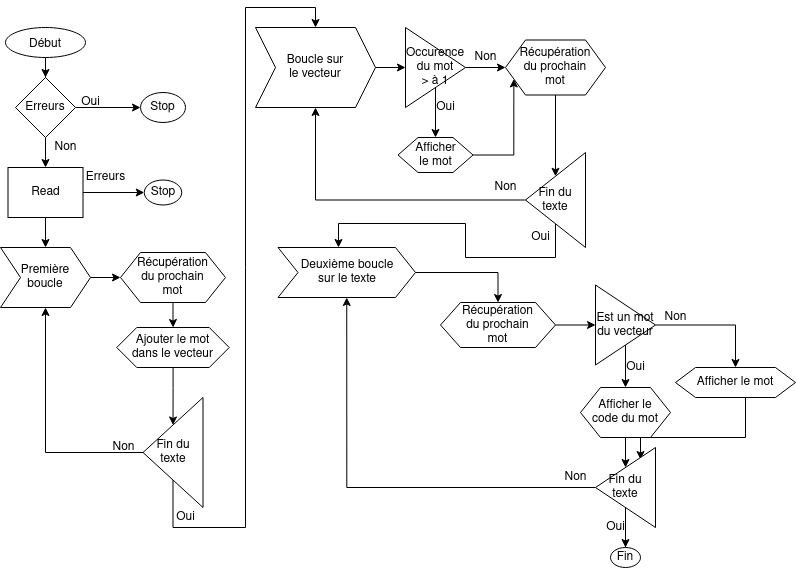

The diagram above was exported from draw.io. Its source (the exported page's mxGraphModel, read from the mxfile embedded in the PNG):
<mxGraphModel dx="1422" dy="737" grid="1" gridSize="10" guides="1" tooltips="1" connect="1" arrows="1" fold="1" page="1" pageScale="1" pageWidth="850" pageHeight="1100" math="0" shadow="0">
  <root>
    <mxCell id="0" />
    <mxCell id="1" parent="0" />
    <mxCell id="vZFNIqzCmgH_N9XgWp8L-3" value="" style="edgeStyle=orthogonalEdgeStyle;rounded=0;orthogonalLoop=1;jettySize=auto;html=1;" parent="1" source="vZFNIqzCmgH_N9XgWp8L-1" target="vZFNIqzCmgH_N9XgWp8L-2" edge="1">
      <mxGeometry relative="1" as="geometry" />
    </mxCell>
    <mxCell id="vZFNIqzCmgH_N9XgWp8L-1" value="Début" style="ellipse" parent="1" vertex="1">
      <mxGeometry x="50" y="30" width="80" height="30" as="geometry" />
    </mxCell>
    <mxCell id="vZFNIqzCmgH_N9XgWp8L-5" value="" style="edgeStyle=orthogonalEdgeStyle;rounded=0;orthogonalLoop=1;jettySize=auto;html=1;" parent="1" source="vZFNIqzCmgH_N9XgWp8L-2" target="vZFNIqzCmgH_N9XgWp8L-4" edge="1">
      <mxGeometry relative="1" as="geometry" />
    </mxCell>
    <mxCell id="vZFNIqzCmgH_N9XgWp8L-58" value="" style="edgeStyle=orthogonalEdgeStyle;rounded=0;orthogonalLoop=1;jettySize=auto;html=1;" parent="1" source="vZFNIqzCmgH_N9XgWp8L-2" target="vZFNIqzCmgH_N9XgWp8L-57" edge="1">
      <mxGeometry relative="1" as="geometry" />
    </mxCell>
    <mxCell id="vZFNIqzCmgH_N9XgWp8L-2" value="Erreurs" style="rhombus;whiteSpace=wrap;html=1;" parent="1" vertex="1">
      <mxGeometry x="60" y="80" width="60" height="60" as="geometry" />
    </mxCell>
    <mxCell id="vZFNIqzCmgH_N9XgWp8L-7" value="" style="edgeStyle=orthogonalEdgeStyle;rounded=0;orthogonalLoop=1;jettySize=auto;html=1;" parent="1" source="vZFNIqzCmgH_N9XgWp8L-4" target="vZFNIqzCmgH_N9XgWp8L-6" edge="1">
      <mxGeometry relative="1" as="geometry" />
    </mxCell>
    <mxCell id="vZFNIqzCmgH_N9XgWp8L-62" value="" style="edgeStyle=orthogonalEdgeStyle;rounded=0;orthogonalLoop=1;jettySize=auto;html=1;" parent="1" source="vZFNIqzCmgH_N9XgWp8L-4" target="vZFNIqzCmgH_N9XgWp8L-61" edge="1">
      <mxGeometry relative="1" as="geometry" />
    </mxCell>
    <mxCell id="vZFNIqzCmgH_N9XgWp8L-4" value="Read" style="shape=diagram;perimeter=stepPerimeter;whiteSpace=wrap;html=1;fixedSize=1;" parent="1" vertex="1">
      <mxGeometry x="52.5" y="170" width="75" height="50" as="geometry" />
    </mxCell>
    <mxCell id="vZFNIqzCmgH_N9XgWp8L-9" value="" style="edgeStyle=orthogonalEdgeStyle;rounded=0;orthogonalLoop=1;jettySize=auto;html=1;" parent="1" source="vZFNIqzCmgH_N9XgWp8L-6" target="vZFNIqzCmgH_N9XgWp8L-8" edge="1">
      <mxGeometry relative="1" as="geometry" />
    </mxCell>
    <mxCell id="vZFNIqzCmgH_N9XgWp8L-6" value="&lt;div&gt;Première&lt;/div&gt;&lt;div&gt;boucle&lt;/div&gt;" style="shape=step;perimeter=hexagonPerimeter2;whiteSpace=wrap;html=1;fixedSize=1;" parent="1" vertex="1">
      <mxGeometry x="45" y="250" width="90" height="60" as="geometry" />
    </mxCell>
    <mxCell id="vZFNIqzCmgH_N9XgWp8L-13" value="" style="edgeStyle=orthogonalEdgeStyle;rounded=0;orthogonalLoop=1;jettySize=auto;html=1;" parent="1" source="vZFNIqzCmgH_N9XgWp8L-8" target="vZFNIqzCmgH_N9XgWp8L-12" edge="1">
      <mxGeometry relative="1" as="geometry" />
    </mxCell>
    <mxCell id="vZFNIqzCmgH_N9XgWp8L-8" value="&lt;div&gt;Récupération&lt;/div&gt;&lt;div&gt;du prochain&lt;/div&gt;&lt;div&gt;mot&lt;br&gt;&lt;/div&gt;" style="shape=hexagon;perimeter=hexagonPerimeter2;whiteSpace=wrap;html=1;fixedSize=1;" parent="1" vertex="1">
      <mxGeometry x="165" y="255" width="105" height="50" as="geometry" />
    </mxCell>
    <mxCell id="vZFNIqzCmgH_N9XgWp8L-15" value="" style="edgeStyle=orthogonalEdgeStyle;rounded=0;orthogonalLoop=1;jettySize=auto;html=1;" parent="1" source="vZFNIqzCmgH_N9XgWp8L-12" target="vZFNIqzCmgH_N9XgWp8L-14" edge="1">
      <mxGeometry relative="1" as="geometry" />
    </mxCell>
    <mxCell id="vZFNIqzCmgH_N9XgWp8L-12" value="&lt;div&gt;Ajouter le mot&lt;/div&gt;&lt;div&gt;dans le vecteur&lt;br&gt;&lt;/div&gt;" style="shape=hexagon;perimeter=hexagonPerimeter2;whiteSpace=wrap;html=1;fixedSize=1;" parent="1" vertex="1">
      <mxGeometry x="161.25" y="330" width="112.5" height="40" as="geometry" />
    </mxCell>
    <mxCell id="vZFNIqzCmgH_N9XgWp8L-16" style="edgeStyle=orthogonalEdgeStyle;rounded=0;orthogonalLoop=1;jettySize=auto;html=1;entryX=0.5;entryY=1;entryDx=0;entryDy=0;" parent="1" source="vZFNIqzCmgH_N9XgWp8L-14" target="vZFNIqzCmgH_N9XgWp8L-6" edge="1">
      <mxGeometry relative="1" as="geometry" />
    </mxCell>
    <mxCell id="vZFNIqzCmgH_N9XgWp8L-19" value="" style="edgeStyle=orthogonalEdgeStyle;rounded=0;orthogonalLoop=1;jettySize=auto;html=1;" parent="1" source="vZFNIqzCmgH_N9XgWp8L-14" target="vZFNIqzCmgH_N9XgWp8L-18" edge="1">
      <mxGeometry relative="1" as="geometry">
        <Array as="points">
          <mxPoint x="218" y="530" />
          <mxPoint x="290" y="530" />
          <mxPoint x="290" y="10" />
          <mxPoint x="360" y="10" />
        </Array>
      </mxGeometry>
    </mxCell>
    <mxCell id="vZFNIqzCmgH_N9XgWp8L-14" value="&lt;div&gt;Fin du&lt;/div&gt;&lt;div&gt;texte&lt;br&gt;&lt;/div&gt;" style="triangle;whiteSpace=wrap;html=1;direction=west;" parent="1" vertex="1">
      <mxGeometry x="187.5" y="400" width="60" height="110" as="geometry" />
    </mxCell>
    <mxCell id="vZFNIqzCmgH_N9XgWp8L-27" value="" style="edgeStyle=orthogonalEdgeStyle;rounded=0;orthogonalLoop=1;jettySize=auto;html=1;" parent="1" source="vZFNIqzCmgH_N9XgWp8L-18" target="vZFNIqzCmgH_N9XgWp8L-26" edge="1">
      <mxGeometry relative="1" as="geometry" />
    </mxCell>
    <mxCell id="vZFNIqzCmgH_N9XgWp8L-18" value="&lt;div&gt;Boucle sur&lt;/div&gt;&lt;div&gt;le vecteur&lt;/div&gt;" style="shape=step;perimeter=stepPerimeter;whiteSpace=wrap;html=1;fixedSize=1;" parent="1" vertex="1">
      <mxGeometry x="300" y="30" width="120" height="80" as="geometry" />
    </mxCell>
    <mxCell id="vZFNIqzCmgH_N9XgWp8L-29" value="" style="edgeStyle=orthogonalEdgeStyle;rounded=0;orthogonalLoop=1;jettySize=auto;html=1;" parent="1" source="vZFNIqzCmgH_N9XgWp8L-26" target="vZFNIqzCmgH_N9XgWp8L-28" edge="1">
      <mxGeometry relative="1" as="geometry" />
    </mxCell>
    <mxCell id="vZFNIqzCmgH_N9XgWp8L-31" value="" style="edgeStyle=orthogonalEdgeStyle;rounded=0;orthogonalLoop=1;jettySize=auto;html=1;" parent="1" source="vZFNIqzCmgH_N9XgWp8L-26" target="vZFNIqzCmgH_N9XgWp8L-30" edge="1">
      <mxGeometry relative="1" as="geometry" />
    </mxCell>
    <mxCell id="vZFNIqzCmgH_N9XgWp8L-26" value="&lt;div&gt;Occurence&lt;/div&gt;&lt;div&gt;du mot&lt;/div&gt;&lt;div&gt;&amp;gt; à 1&lt;br&gt;&lt;/div&gt;" style="triangle;whiteSpace=wrap;html=1;" parent="1" vertex="1">
      <mxGeometry x="450" y="30" width="60" height="80" as="geometry" />
    </mxCell>
    <mxCell id="vZFNIqzCmgH_N9XgWp8L-68" style="edgeStyle=orthogonalEdgeStyle;rounded=0;orthogonalLoop=1;jettySize=auto;html=1;entryX=0.5;entryY=1;entryDx=0;entryDy=0;" parent="1" source="vZFNIqzCmgH_N9XgWp8L-28" target="vZFNIqzCmgH_N9XgWp8L-34" edge="1">
      <mxGeometry relative="1" as="geometry" />
    </mxCell>
    <mxCell id="vZFNIqzCmgH_N9XgWp8L-28" value="&lt;div&gt;Récupération&lt;/div&gt;&lt;div&gt;du prochain&lt;/div&gt;&lt;div&gt;mot&lt;br&gt;&lt;/div&gt;" style="shape=hexagon;perimeter=hexagonPerimeter2;whiteSpace=wrap;html=1;fixedSize=1;" parent="1" vertex="1">
      <mxGeometry x="550" y="42.5" width="100" height="55" as="geometry" />
    </mxCell>
    <mxCell id="vZFNIqzCmgH_N9XgWp8L-35" value="" style="edgeStyle=orthogonalEdgeStyle;rounded=0;orthogonalLoop=1;jettySize=auto;html=1;entryX=0;entryY=0.75;entryDx=0;entryDy=0;" parent="1" source="vZFNIqzCmgH_N9XgWp8L-30" target="vZFNIqzCmgH_N9XgWp8L-28" edge="1">
      <mxGeometry relative="1" as="geometry" />
    </mxCell>
    <mxCell id="vZFNIqzCmgH_N9XgWp8L-30" value="&lt;div&gt;Afficher&lt;/div&gt;&lt;div&gt;le mot&lt;/div&gt;" style="shape=hexagon;perimeter=hexagonPerimeter2;whiteSpace=wrap;html=1;fixedSize=1;" parent="1" vertex="1">
      <mxGeometry x="442.5" y="140" width="75" height="35" as="geometry" />
    </mxCell>
    <mxCell id="vZFNIqzCmgH_N9XgWp8L-37" style="edgeStyle=orthogonalEdgeStyle;rounded=0;orthogonalLoop=1;jettySize=auto;html=1;entryX=0.5;entryY=1;entryDx=0;entryDy=0;" parent="1" source="vZFNIqzCmgH_N9XgWp8L-34" target="vZFNIqzCmgH_N9XgWp8L-18" edge="1">
      <mxGeometry relative="1" as="geometry" />
    </mxCell>
    <mxCell id="vZFNIqzCmgH_N9XgWp8L-42" value="" style="edgeStyle=orthogonalEdgeStyle;rounded=0;orthogonalLoop=1;jettySize=auto;html=1;exitX=0.5;exitY=0;exitDx=0;exitDy=0;" parent="1" source="vZFNIqzCmgH_N9XgWp8L-34" target="vZFNIqzCmgH_N9XgWp8L-41" edge="1">
      <mxGeometry relative="1" as="geometry">
        <Array as="points">
          <mxPoint x="600" y="260" />
          <mxPoint x="510" y="260" />
          <mxPoint x="510" y="226" />
          <mxPoint x="383" y="226" />
        </Array>
      </mxGeometry>
    </mxCell>
    <mxCell id="vZFNIqzCmgH_N9XgWp8L-34" value="&lt;div&gt;Fin du&lt;/div&gt;&lt;div&gt;texte&lt;br&gt;&lt;/div&gt;" style="triangle;whiteSpace=wrap;html=1;direction=west;" parent="1" vertex="1">
      <mxGeometry x="570" y="155" width="60" height="95" as="geometry" />
    </mxCell>
    <mxCell id="vZFNIqzCmgH_N9XgWp8L-44" value="" style="edgeStyle=orthogonalEdgeStyle;rounded=0;orthogonalLoop=1;jettySize=auto;html=1;" parent="1" source="vZFNIqzCmgH_N9XgWp8L-41" target="vZFNIqzCmgH_N9XgWp8L-43" edge="1">
      <mxGeometry relative="1" as="geometry" />
    </mxCell>
    <mxCell id="vZFNIqzCmgH_N9XgWp8L-41" value="&lt;div&gt;Deuxième boucle&lt;/div&gt;&lt;div&gt;sur le texte&lt;/div&gt;" style="shape=step;perimeter=stepPerimeter;whiteSpace=wrap;html=1;fixedSize=1;" parent="1" vertex="1">
      <mxGeometry x="322.5" y="250" width="137.5" height="50" as="geometry" />
    </mxCell>
    <mxCell id="vZFNIqzCmgH_N9XgWp8L-46" value="" style="edgeStyle=orthogonalEdgeStyle;rounded=0;orthogonalLoop=1;jettySize=auto;html=1;" parent="1" source="vZFNIqzCmgH_N9XgWp8L-43" target="vZFNIqzCmgH_N9XgWp8L-45" edge="1">
      <mxGeometry relative="1" as="geometry" />
    </mxCell>
    <mxCell id="vZFNIqzCmgH_N9XgWp8L-43" value="&lt;div&gt;Récupération&lt;/div&gt;&lt;div&gt;du prochain&lt;/div&gt;&lt;div&gt;mot&lt;br&gt;&lt;/div&gt;" style="shape=hexagon;perimeter=hexagonPerimeter2;whiteSpace=wrap;html=1;fixedSize=1;" parent="1" vertex="1">
      <mxGeometry x="485" y="305" width="115" height="45" as="geometry" />
    </mxCell>
    <mxCell id="vZFNIqzCmgH_N9XgWp8L-48" value="" style="edgeStyle=orthogonalEdgeStyle;rounded=0;orthogonalLoop=1;jettySize=auto;html=1;" parent="1" source="vZFNIqzCmgH_N9XgWp8L-45" target="vZFNIqzCmgH_N9XgWp8L-47" edge="1">
      <mxGeometry relative="1" as="geometry" />
    </mxCell>
    <mxCell id="vZFNIqzCmgH_N9XgWp8L-50" value="" style="edgeStyle=orthogonalEdgeStyle;rounded=0;orthogonalLoop=1;jettySize=auto;html=1;" parent="1" source="vZFNIqzCmgH_N9XgWp8L-45" target="vZFNIqzCmgH_N9XgWp8L-49" edge="1">
      <mxGeometry relative="1" as="geometry" />
    </mxCell>
    <mxCell id="vZFNIqzCmgH_N9XgWp8L-45" value="Est un mot du vecteur" style="triangle;whiteSpace=wrap;html=1;" parent="1" vertex="1">
      <mxGeometry x="640" y="287.5" width="60" height="80" as="geometry" />
    </mxCell>
    <mxCell id="vZFNIqzCmgH_N9XgWp8L-53" style="edgeStyle=orthogonalEdgeStyle;rounded=0;orthogonalLoop=1;jettySize=auto;html=1;entryX=0.25;entryY=0.85;entryDx=0;entryDy=0;entryPerimeter=0;" parent="1" source="vZFNIqzCmgH_N9XgWp8L-47" target="vZFNIqzCmgH_N9XgWp8L-51" edge="1">
      <mxGeometry relative="1" as="geometry">
        <Array as="points">
          <mxPoint x="790" y="440" />
          <mxPoint x="685" y="440" />
        </Array>
      </mxGeometry>
    </mxCell>
    <mxCell id="vZFNIqzCmgH_N9XgWp8L-47" value="Afficher le mot" style="shape=hexagon;perimeter=hexagonPerimeter2;whiteSpace=wrap;html=1;fixedSize=1;" parent="1" vertex="1">
      <mxGeometry x="720" y="370" width="120" height="30" as="geometry" />
    </mxCell>
    <mxCell id="vZFNIqzCmgH_N9XgWp8L-52" value="" style="edgeStyle=orthogonalEdgeStyle;rounded=0;orthogonalLoop=1;jettySize=auto;html=1;" parent="1" source="vZFNIqzCmgH_N9XgWp8L-49" target="vZFNIqzCmgH_N9XgWp8L-51" edge="1">
      <mxGeometry relative="1" as="geometry" />
    </mxCell>
    <mxCell id="vZFNIqzCmgH_N9XgWp8L-49" value="&lt;div&gt;Afficher le&lt;/div&gt;&lt;div&gt;code du mot&lt;br&gt;&lt;/div&gt;" style="shape=hexagon;perimeter=hexagonPerimeter2;whiteSpace=wrap;html=1;fixedSize=1;" parent="1" vertex="1">
      <mxGeometry x="625" y="390" width="90" height="50" as="geometry" />
    </mxCell>
    <mxCell id="vZFNIqzCmgH_N9XgWp8L-54" style="edgeStyle=orthogonalEdgeStyle;rounded=0;orthogonalLoop=1;jettySize=auto;html=1;entryX=0.5;entryY=1;entryDx=0;entryDy=0;" parent="1" source="vZFNIqzCmgH_N9XgWp8L-51" target="vZFNIqzCmgH_N9XgWp8L-41" edge="1">
      <mxGeometry relative="1" as="geometry" />
    </mxCell>
    <mxCell id="vZFNIqzCmgH_N9XgWp8L-56" value="" style="edgeStyle=orthogonalEdgeStyle;rounded=0;orthogonalLoop=1;jettySize=auto;html=1;" parent="1" source="vZFNIqzCmgH_N9XgWp8L-51" target="vZFNIqzCmgH_N9XgWp8L-55" edge="1">
      <mxGeometry relative="1" as="geometry" />
    </mxCell>
    <mxCell id="vZFNIqzCmgH_N9XgWp8L-51" value="Fin du texte" style="triangle;whiteSpace=wrap;html=1;direction=west;" parent="1" vertex="1">
      <mxGeometry x="640" y="450" width="60" height="80" as="geometry" />
    </mxCell>
    <mxCell id="vZFNIqzCmgH_N9XgWp8L-55" value="Fin" style="ellipse;whiteSpace=wrap;html=1;" parent="1" vertex="1">
      <mxGeometry x="655" y="550" width="30" height="20" as="geometry" />
    </mxCell>
    <mxCell id="vZFNIqzCmgH_N9XgWp8L-57" value="Stop" style="ellipse;whiteSpace=wrap;html=1;" parent="1" vertex="1">
      <mxGeometry x="185" y="95" width="45" height="30" as="geometry" />
    </mxCell>
    <mxCell id="vZFNIqzCmgH_N9XgWp8L-59" value="Oui" style="text;html=1;align=center;verticalAlign=middle;resizable=0;points=[];autosize=1;" parent="1" vertex="1">
      <mxGeometry x="120" y="95" width="30" height="20" as="geometry" />
    </mxCell>
    <mxCell id="vZFNIqzCmgH_N9XgWp8L-60" value="Non" style="text;html=1;align=center;verticalAlign=middle;resizable=0;points=[];autosize=1;" parent="1" vertex="1">
      <mxGeometry x="90" y="140" width="40" height="20" as="geometry" />
    </mxCell>
    <mxCell id="vZFNIqzCmgH_N9XgWp8L-61" value="Stop" style="ellipse;whiteSpace=wrap;html=1;" parent="1" vertex="1">
      <mxGeometry x="188.75" y="182.5" width="37.5" height="25" as="geometry" />
    </mxCell>
    <mxCell id="vZFNIqzCmgH_N9XgWp8L-63" value="Erreurs" style="text;html=1;align=center;verticalAlign=middle;resizable=0;points=[];autosize=1;" parent="1" vertex="1">
      <mxGeometry x="125" y="170" width="50" height="20" as="geometry" />
    </mxCell>
    <mxCell id="vZFNIqzCmgH_N9XgWp8L-64" value="Non" style="text;html=1;align=center;verticalAlign=middle;resizable=0;points=[];autosize=1;" parent="1" vertex="1">
      <mxGeometry x="147.5" y="440" width="40" height="20" as="geometry" />
    </mxCell>
    <mxCell id="vZFNIqzCmgH_N9XgWp8L-65" value="Oui" style="text;html=1;align=center;verticalAlign=middle;resizable=0;points=[];autosize=1;" parent="1" vertex="1">
      <mxGeometry x="215" y="510" width="30" height="20" as="geometry" />
    </mxCell>
    <mxCell id="vZFNIqzCmgH_N9XgWp8L-66" value="Non" style="text;html=1;align=center;verticalAlign=middle;resizable=0;points=[];autosize=1;" parent="1" vertex="1">
      <mxGeometry x="510" y="50" width="40" height="20" as="geometry" />
    </mxCell>
    <mxCell id="vZFNIqzCmgH_N9XgWp8L-67" value="Oui" style="text;html=1;align=center;verticalAlign=middle;resizable=0;points=[];autosize=1;" parent="1" vertex="1">
      <mxGeometry x="475" y="100" width="30" height="20" as="geometry" />
    </mxCell>
    <mxCell id="vZFNIqzCmgH_N9XgWp8L-69" value="Non" style="text;html=1;align=center;verticalAlign=middle;resizable=0;points=[];autosize=1;" parent="1" vertex="1">
      <mxGeometry x="530" y="180" width="40" height="20" as="geometry" />
    </mxCell>
    <mxCell id="vZFNIqzCmgH_N9XgWp8L-71" value="Oui" style="text;html=1;align=center;verticalAlign=middle;resizable=0;points=[];autosize=1;" parent="1" vertex="1">
      <mxGeometry x="570" y="230" width="30" height="20" as="geometry" />
    </mxCell>
    <mxCell id="vZFNIqzCmgH_N9XgWp8L-72" value="Non" style="text;html=1;align=center;verticalAlign=middle;resizable=0;points=[];autosize=1;" parent="1" vertex="1">
      <mxGeometry x="700" y="310" width="40" height="20" as="geometry" />
    </mxCell>
    <mxCell id="vZFNIqzCmgH_N9XgWp8L-73" value="Oui" style="text;html=1;align=center;verticalAlign=middle;resizable=0;points=[];autosize=1;" parent="1" vertex="1">
      <mxGeometry x="665" y="360" width="30" height="20" as="geometry" />
    </mxCell>
    <mxCell id="vZFNIqzCmgH_N9XgWp8L-74" value="Non" style="text;html=1;align=center;verticalAlign=middle;resizable=0;points=[];autosize=1;" parent="1" vertex="1">
      <mxGeometry x="600" y="470" width="40" height="20" as="geometry" />
    </mxCell>
    <mxCell id="vZFNIqzCmgH_N9XgWp8L-75" value="Oui" style="text;html=1;align=center;verticalAlign=middle;resizable=0;points=[];autosize=1;" parent="1" vertex="1">
      <mxGeometry x="645" y="520" width="30" height="20" as="geometry" />
    </mxCell>
  </root>
</mxGraphModel>